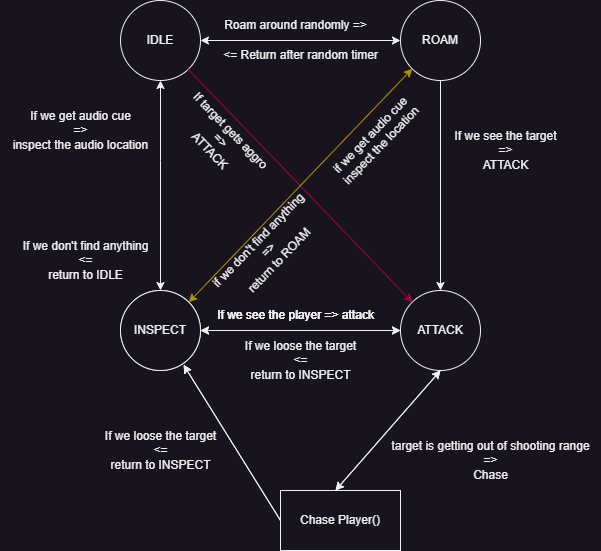

The diagram above was exported from draw.io. Its source (the exported page's mxGraphModel, read from the mxfile embedded in the PNG):
<mxGraphModel dx="819" dy="479" grid="1" gridSize="10" guides="1" tooltips="1" connect="1" arrows="1" fold="1" page="1" pageScale="1" pageWidth="850" pageHeight="1100" math="0" shadow="0">
  <root>
    <mxCell id="0" />
    <mxCell id="1" parent="0" />
    <mxCell id="pvGBAT8xAzCFGT0nICma-2" value="IDLE" style="ellipse;whiteSpace=wrap;html=1;aspect=fixed;" vertex="1" parent="1">
      <mxGeometry x="130" y="150" width="80" height="80" as="geometry" />
    </mxCell>
    <mxCell id="pvGBAT8xAzCFGT0nICma-3" value="ROAM" style="ellipse;whiteSpace=wrap;html=1;aspect=fixed;" vertex="1" parent="1">
      <mxGeometry x="410" y="150" width="80" height="80" as="geometry" />
    </mxCell>
    <mxCell id="pvGBAT8xAzCFGT0nICma-4" value="INSPECT" style="ellipse;whiteSpace=wrap;html=1;aspect=fixed;" vertex="1" parent="1">
      <mxGeometry x="130" y="440" width="80" height="80" as="geometry" />
    </mxCell>
    <mxCell id="pvGBAT8xAzCFGT0nICma-5" value="ATTACK" style="ellipse;whiteSpace=wrap;html=1;aspect=fixed;" vertex="1" parent="1">
      <mxGeometry x="410" y="440" width="80" height="80" as="geometry" />
    </mxCell>
    <mxCell id="pvGBAT8xAzCFGT0nICma-6" value="" style="endArrow=classic;html=1;rounded=0;entryX=0;entryY=0;entryDx=0;entryDy=0;fillColor=#d80073;strokeColor=#A50040;" edge="1" parent="1" source="pvGBAT8xAzCFGT0nICma-2" target="pvGBAT8xAzCFGT0nICma-5">
      <mxGeometry width="50" height="50" relative="1" as="geometry">
        <mxPoint x="380" y="630" as="sourcePoint" />
        <mxPoint x="430" y="580" as="targetPoint" />
      </mxGeometry>
    </mxCell>
    <mxCell id="pvGBAT8xAzCFGT0nICma-7" value="If target gets aggro&lt;br&gt;=&amp;gt; &lt;br&gt;ATTACK" style="text;html=1;align=center;verticalAlign=middle;resizable=0;points=[];autosize=1;rotation=46;strokeColor=none;shadow=0;strokeWidth=1;dashed=1;" vertex="1" parent="1">
      <mxGeometry x="170" y="260" width="120" height="60" as="geometry" />
    </mxCell>
    <mxCell id="pvGBAT8xAzCFGT0nICma-8" value="" style="endArrow=classic;startArrow=classic;html=1;rounded=0;exitX=0.5;exitY=0;exitDx=0;exitDy=0;entryX=0.5;entryY=1;entryDx=0;entryDy=0;" edge="1" parent="1" source="pvGBAT8xAzCFGT0nICma-4" target="pvGBAT8xAzCFGT0nICma-2">
      <mxGeometry width="50" height="50" relative="1" as="geometry">
        <mxPoint x="270" y="380" as="sourcePoint" />
        <mxPoint x="320" y="330" as="targetPoint" />
        <Array as="points">
          <mxPoint x="170" y="310" />
        </Array>
      </mxGeometry>
    </mxCell>
    <mxCell id="pvGBAT8xAzCFGT0nICma-9" value="If we get audio cue&lt;br&gt;=&amp;gt;&lt;br&gt;inspect the audio location" style="text;html=1;align=center;verticalAlign=middle;resizable=0;points=[];autosize=1;strokeColor=none;fillColor=none;" vertex="1" parent="1">
      <mxGeometry x="10" y="250" width="160" height="60" as="geometry" />
    </mxCell>
    <mxCell id="pvGBAT8xAzCFGT0nICma-10" value="" style="endArrow=none;startArrow=classic;html=1;rounded=0;entryX=0.5;entryY=1;entryDx=0;entryDy=0;exitX=0.5;exitY=0;exitDx=0;exitDy=0;startFill=1;endFill=0;" edge="1" parent="1" source="pvGBAT8xAzCFGT0nICma-5" target="pvGBAT8xAzCFGT0nICma-3">
      <mxGeometry width="50" height="50" relative="1" as="geometry">
        <mxPoint x="350" y="340" as="sourcePoint" />
        <mxPoint x="400" y="290" as="targetPoint" />
      </mxGeometry>
    </mxCell>
    <mxCell id="pvGBAT8xAzCFGT0nICma-11" value="If we see the target &lt;br&gt;=&amp;gt; &lt;br&gt;ATTACK" style="text;html=1;align=center;verticalAlign=middle;resizable=0;points=[];autosize=1;strokeColor=none;fillColor=none;" vertex="1" parent="1">
      <mxGeometry x="450" y="270" width="130" height="60" as="geometry" />
    </mxCell>
    <mxCell id="pvGBAT8xAzCFGT0nICma-12" value="" style="endArrow=classic;startArrow=classic;html=1;rounded=0;entryX=0;entryY=0.5;entryDx=0;entryDy=0;exitX=1;exitY=0.5;exitDx=0;exitDy=0;" edge="1" parent="1" source="pvGBAT8xAzCFGT0nICma-2" target="pvGBAT8xAzCFGT0nICma-3">
      <mxGeometry width="50" height="50" relative="1" as="geometry">
        <mxPoint x="300" y="350" as="sourcePoint" />
        <mxPoint x="350" y="300" as="targetPoint" />
      </mxGeometry>
    </mxCell>
    <mxCell id="pvGBAT8xAzCFGT0nICma-13" value="Roam around randomly =&amp;gt;" style="text;html=1;align=center;verticalAlign=middle;resizable=0;points=[];autosize=1;strokeColor=none;fillColor=none;" vertex="1" parent="1">
      <mxGeometry x="220" y="160" width="170" height="30" as="geometry" />
    </mxCell>
    <mxCell id="pvGBAT8xAzCFGT0nICma-15" value="" style="endArrow=classic;startArrow=classic;html=1;rounded=0;exitX=1;exitY=0.5;exitDx=0;exitDy=0;entryX=0;entryY=0.5;entryDx=0;entryDy=0;" edge="1" parent="1" source="pvGBAT8xAzCFGT0nICma-4" target="pvGBAT8xAzCFGT0nICma-5">
      <mxGeometry width="50" height="50" relative="1" as="geometry">
        <mxPoint x="240" y="480" as="sourcePoint" />
        <mxPoint x="380" y="490" as="targetPoint" />
      </mxGeometry>
    </mxCell>
    <mxCell id="pvGBAT8xAzCFGT0nICma-16" value="If we see the player =&amp;gt; attack" style="text;html=1;align=center;verticalAlign=middle;resizable=0;points=[];autosize=1;strokeColor=none;fillColor=none;rotation=0;" vertex="1" parent="1">
      <mxGeometry x="215" y="450" width="180" height="30" as="geometry" />
    </mxCell>
    <mxCell id="pvGBAT8xAzCFGT0nICma-19" value="" style="endArrow=classic;startArrow=classic;html=1;rounded=0;exitX=0.5;exitY=1;exitDx=0;exitDy=0;entryX=0.458;entryY=0;entryDx=0;entryDy=0;entryPerimeter=0;" edge="1" parent="1" source="pvGBAT8xAzCFGT0nICma-5" target="pvGBAT8xAzCFGT0nICma-20">
      <mxGeometry width="50" height="50" relative="1" as="geometry">
        <mxPoint x="540" y="590" as="sourcePoint" />
        <mxPoint x="520" y="550" as="targetPoint" />
      </mxGeometry>
    </mxCell>
    <mxCell id="pvGBAT8xAzCFGT0nICma-20" value="Chase player" style="rounded=0;whiteSpace=wrap;html=1;" vertex="1" parent="1">
      <mxGeometry x="290" y="640" width="120" height="60" as="geometry" />
    </mxCell>
    <mxCell id="pvGBAT8xAzCFGT0nICma-21" value="target is getting out of shooting range&lt;br&gt;=&amp;gt; &lt;br&gt;Chase" style="text;html=1;align=center;verticalAlign=middle;resizable=0;points=[];autosize=1;strokeColor=none;fillColor=none;" vertex="1" parent="1">
      <mxGeometry x="390" y="580" width="220" height="60" as="geometry" />
    </mxCell>
    <mxCell id="pvGBAT8xAzCFGT0nICma-23" value="" style="endArrow=classic;html=1;rounded=0;exitX=0;exitY=0.5;exitDx=0;exitDy=0;entryX=0.788;entryY=0.929;entryDx=0;entryDy=0;entryPerimeter=0;" edge="1" parent="1" source="pvGBAT8xAzCFGT0nICma-20" target="pvGBAT8xAzCFGT0nICma-4">
      <mxGeometry width="50" height="50" relative="1" as="geometry">
        <mxPoint x="290" y="570" as="sourcePoint" />
        <mxPoint x="340" y="520" as="targetPoint" />
      </mxGeometry>
    </mxCell>
    <mxCell id="pvGBAT8xAzCFGT0nICma-24" value="&amp;lt;= Return after random timer" style="text;html=1;align=center;verticalAlign=middle;resizable=0;points=[];autosize=1;strokeColor=none;fillColor=none;" vertex="1" parent="1">
      <mxGeometry x="220" y="190" width="180" height="30" as="geometry" />
    </mxCell>
    <mxCell id="pvGBAT8xAzCFGT0nICma-25" value="If we don't find anything&lt;br&gt;&amp;lt;=&lt;br&gt;return to IDLE" style="text;html=1;align=center;verticalAlign=middle;resizable=0;points=[];autosize=1;strokeColor=none;fillColor=none;" vertex="1" parent="1">
      <mxGeometry x="20" y="380" width="150" height="60" as="geometry" />
    </mxCell>
    <mxCell id="pvGBAT8xAzCFGT0nICma-27" value="If we loose the target&lt;br&gt;&amp;lt;=&lt;br&gt;return to INSPECT" style="text;html=1;align=center;verticalAlign=middle;resizable=0;points=[];autosize=1;strokeColor=none;fillColor=none;" vertex="1" parent="1">
      <mxGeometry x="245" y="480" width="130" height="60" as="geometry" />
    </mxCell>
    <mxCell id="pvGBAT8xAzCFGT0nICma-28" value="If we loose the target&lt;br&gt;&amp;lt;=&lt;br&gt;return to INSPECT" style="text;html=1;align=center;verticalAlign=middle;resizable=0;points=[];autosize=1;strokeColor=none;fillColor=none;" vertex="1" parent="1">
      <mxGeometry x="105" y="570" width="130" height="60" as="geometry" />
    </mxCell>
    <mxCell id="pvGBAT8xAzCFGT0nICma-29" value="" style="endArrow=classic;html=1;rounded=0;entryX=0;entryY=1;entryDx=0;entryDy=0;exitX=1;exitY=0;exitDx=0;exitDy=0;startArrow=classic;startFill=1;endFill=1;fillColor=#e3c800;strokeColor=#B09500;" edge="1" parent="1" source="pvGBAT8xAzCFGT0nICma-4" target="pvGBAT8xAzCFGT0nICma-3">
      <mxGeometry width="50" height="50" relative="1" as="geometry">
        <mxPoint x="380" y="530" as="sourcePoint" />
        <mxPoint x="430" y="480" as="targetPoint" />
      </mxGeometry>
    </mxCell>
    <mxCell id="pvGBAT8xAzCFGT0nICma-31" value="if we get audio cue&lt;br&gt;inspect the location" style="text;html=1;align=center;verticalAlign=middle;resizable=0;points=[];autosize=1;rotation=314;dashed=1;strokeColor=none;" vertex="1" parent="1">
      <mxGeometry x="320" y="270" width="130" height="40" as="geometry" />
    </mxCell>
    <mxCell id="pvGBAT8xAzCFGT0nICma-32" value="if we don't find anything&lt;br&gt;=&amp;gt;&lt;br&gt;return to ROAM" style="text;html=1;align=center;verticalAlign=middle;resizable=0;points=[];autosize=1;rotation=314;dashed=1;strokeColor=none;" vertex="1" parent="1">
      <mxGeometry x="203" y="370" width="150" height="60" as="geometry" />
    </mxCell>
    <mxCell id="pvGBAT8xAzCFGT0nICma-33" value="" style="endArrow=classic;startArrow=classic;html=1;rounded=0;exitX=1;exitY=0.5;exitDx=0;exitDy=0;entryX=0;entryY=0.5;entryDx=0;entryDy=0;" edge="1" source="pvGBAT8xAzCFGT0nICma-40" parent="1">
      <mxGeometry width="50" height="50" relative="1" as="geometry">
        <mxPoint x="240" y="480" as="sourcePoint" />
        <mxPoint x="410" y="480" as="targetPoint" />
      </mxGeometry>
    </mxCell>
    <mxCell id="pvGBAT8xAzCFGT0nICma-34" value="" style="endArrow=classic;startArrow=classic;html=1;rounded=0;exitX=0.5;exitY=1;exitDx=0;exitDy=0;entryX=0.458;entryY=0;entryDx=0;entryDy=0;entryPerimeter=0;" edge="1" target="pvGBAT8xAzCFGT0nICma-35" parent="1">
      <mxGeometry width="50" height="50" relative="1" as="geometry">
        <mxPoint x="450" y="520" as="sourcePoint" />
        <mxPoint x="520" y="550" as="targetPoint" />
      </mxGeometry>
    </mxCell>
    <mxCell id="pvGBAT8xAzCFGT0nICma-35" value="Chase Player()" style="rounded=0;whiteSpace=wrap;html=1;" vertex="1" parent="1">
      <mxGeometry x="290" y="640" width="120" height="60" as="geometry" />
    </mxCell>
    <mxCell id="pvGBAT8xAzCFGT0nICma-36" value="" style="endArrow=classic;html=1;rounded=0;exitX=0;exitY=0.5;exitDx=0;exitDy=0;entryX=0.788;entryY=0.929;entryDx=0;entryDy=0;entryPerimeter=0;" edge="1" source="pvGBAT8xAzCFGT0nICma-35" target="pvGBAT8xAzCFGT0nICma-40" parent="1">
      <mxGeometry width="50" height="50" relative="1" as="geometry">
        <mxPoint x="290" y="570" as="sourcePoint" />
        <mxPoint x="340" y="520" as="targetPoint" />
      </mxGeometry>
    </mxCell>
    <mxCell id="pvGBAT8xAzCFGT0nICma-39" value="If we see the player =&amp;gt; attack" style="text;html=1;align=center;verticalAlign=middle;resizable=0;points=[];autosize=1;strokeColor=none;fillColor=none;rotation=0;" vertex="1" parent="1">
      <mxGeometry x="215" y="450" width="180" height="30" as="geometry" />
    </mxCell>
    <mxCell id="pvGBAT8xAzCFGT0nICma-40" value="INSPECT" style="ellipse;whiteSpace=wrap;html=1;aspect=fixed;" vertex="1" parent="1">
      <mxGeometry x="130" y="440" width="80" height="80" as="geometry" />
    </mxCell>
  </root>
</mxGraphModel>